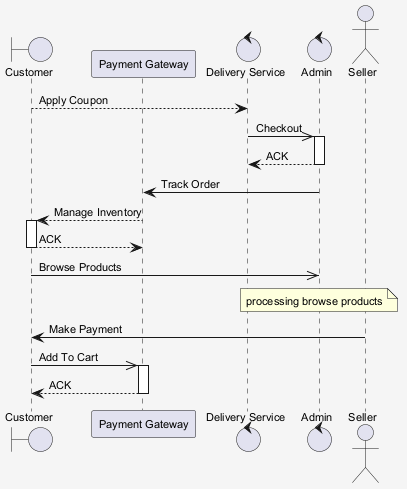

The diagram above was rendered by PlantUML. Its source (embedded in the PNG):
@startuml
skinparam shadowing false
skinparam backgroundColor #F5F5F5
skinparam defaultFontSize 11
boundary "Customer" as C
participant "Payment Gateway" as PG
control "Delivery Service" as DS
control "Admin" as A
actor "Seller" as S
C --> DS : Apply Coupon
DS ->> A : Checkout
activate A
A --> DS : ACK
deactivate A
A -> PG : Track Order
PG --> C : Manage Inventory
activate C
C --> PG : ACK
deactivate C
C ->> A : Browse Products
note over A : processing browse products
S -> C : Make Payment
C ->> PG : Add To Cart
activate PG
PG --> C : ACK
deactivate PG
@enduml